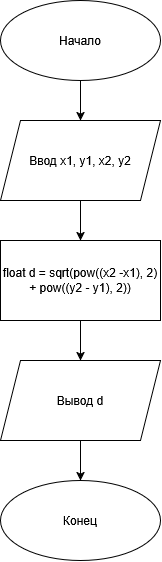

The diagram above was exported from draw.io. Its source (the exported page's mxGraphModel, read from the mxfile embedded in the PNG):
<mxGraphModel dx="1414" dy="759" grid="0" gridSize="10" guides="1" tooltips="1" connect="1" arrows="1" fold="1" page="0" pageScale="1" pageWidth="827" pageHeight="1169" math="0" shadow="0">
  <root>
    <mxCell id="WIyWlLk6GJQsqaUBKTNV-0" />
    <mxCell id="WIyWlLk6GJQsqaUBKTNV-1" parent="WIyWlLk6GJQsqaUBKTNV-0" />
    <mxCell id="beLBZ3Q0HJPTW2pp8FPB-0" parent="WIyWlLk6GJQsqaUBKTNV-1" style="ellipse;whiteSpace=wrap;html=1;shapeInside=1;" value="Начало" vertex="1">
      <mxGeometry height="80" width="160" x="280" y="40" as="geometry" />
    </mxCell>
    <mxCell id="beLBZ3Q0HJPTW2pp8FPB-1" parent="WIyWlLk6GJQsqaUBKTNV-1" style="shape=parallelogram;perimeter=parallelogramPerimeter;whiteSpace=wrap;html=1;shapeInside=1;fixedSize=1;" value="Ввод x1, y1, x2, y2" vertex="1">
      <mxGeometry height="80" width="160" x="280" y="160" as="geometry" />
    </mxCell>
    <mxCell id="beLBZ3Q0HJPTW2pp8FPB-2" parent="WIyWlLk6GJQsqaUBKTNV-1" style="rounded=0;whiteSpace=wrap;html=1;" value="float d = sqrt(pow((x2 -x1), 2) + pow((y2 - y1), 2))" vertex="1">
      <mxGeometry height="80" width="160" x="280" y="280" as="geometry" />
    </mxCell>
    <mxCell id="beLBZ3Q0HJPTW2pp8FPB-9" edge="1" parent="WIyWlLk6GJQsqaUBKTNV-1" source="beLBZ3Q0HJPTW2pp8FPB-3" style="edgeStyle=orthogonalEdgeStyle;rounded=0;orthogonalLoop=1;jettySize=auto;html=1;defaultLabelBackgroundColor=page;" target="beLBZ3Q0HJPTW2pp8FPB-4" value="">
      <mxGeometry relative="1" as="geometry" />
    </mxCell>
    <mxCell id="beLBZ3Q0HJPTW2pp8FPB-3" parent="WIyWlLk6GJQsqaUBKTNV-1" style="shape=parallelogram;perimeter=parallelogramPerimeter;whiteSpace=wrap;html=1;shapeInside=1;fixedSize=1;" value="Вывод d" vertex="1">
      <mxGeometry height="80" width="160" x="280" y="400" as="geometry" />
    </mxCell>
    <mxCell id="beLBZ3Q0HJPTW2pp8FPB-4" parent="WIyWlLk6GJQsqaUBKTNV-1" style="ellipse;whiteSpace=wrap;html=1;shapeInside=1;" value="Конец" vertex="1">
      <mxGeometry height="80" width="160" x="280" y="520" as="geometry" />
    </mxCell>
    <mxCell id="beLBZ3Q0HJPTW2pp8FPB-5" edge="1" parent="WIyWlLk6GJQsqaUBKTNV-1" source="beLBZ3Q0HJPTW2pp8FPB-0" style="endArrow=classic;html=1;rounded=0;defaultLabelBackgroundColor=page;exitX=0.5;exitY=1;exitDx=0;exitDy=0;entryX=0.5;entryY=0;entryDx=0;entryDy=0;" target="beLBZ3Q0HJPTW2pp8FPB-1" value="">
      <mxGeometry height="50" relative="1" width="50" as="geometry">
        <mxPoint x="390" y="410" as="sourcePoint" />
        <mxPoint x="440" y="360" as="targetPoint" />
      </mxGeometry>
    </mxCell>
    <mxCell id="beLBZ3Q0HJPTW2pp8FPB-6" edge="1" parent="WIyWlLk6GJQsqaUBKTNV-1" source="beLBZ3Q0HJPTW2pp8FPB-1" style="endArrow=classic;html=1;rounded=0;defaultLabelBackgroundColor=page;exitX=0.5;exitY=1;exitDx=0;exitDy=0;entryX=0.5;entryY=0;entryDx=0;entryDy=0;" target="beLBZ3Q0HJPTW2pp8FPB-2" value="">
      <mxGeometry height="50" relative="1" width="50" as="geometry">
        <mxPoint x="390" y="410" as="sourcePoint" />
        <mxPoint x="440" y="360" as="targetPoint" />
      </mxGeometry>
    </mxCell>
    <mxCell id="beLBZ3Q0HJPTW2pp8FPB-7" edge="1" parent="WIyWlLk6GJQsqaUBKTNV-1" source="beLBZ3Q0HJPTW2pp8FPB-2" style="endArrow=classic;html=1;rounded=0;defaultLabelBackgroundColor=page;exitX=0.5;exitY=1;exitDx=0;exitDy=0;entryX=0.5;entryY=0;entryDx=0;entryDy=0;" target="beLBZ3Q0HJPTW2pp8FPB-3" value="">
      <mxGeometry height="50" relative="1" width="50" as="geometry">
        <mxPoint x="370" y="380" as="sourcePoint" />
        <mxPoint x="370" y="420" as="targetPoint" />
      </mxGeometry>
    </mxCell>
  </root>
</mxGraphModel>